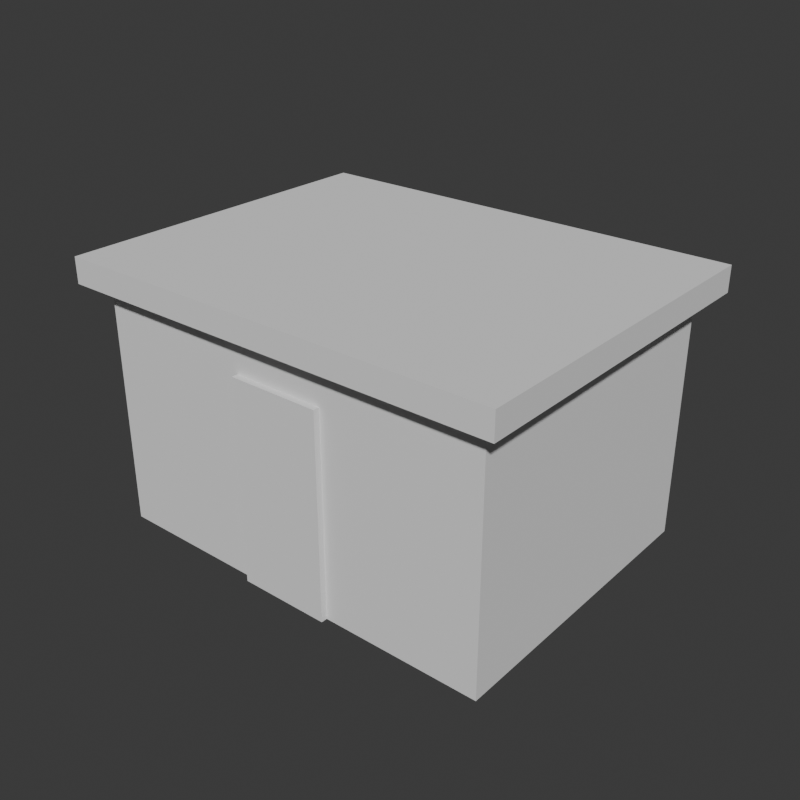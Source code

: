 # Source: house_master.blend  (saved by Blender 5.2.45; exported with 4.5.12 LTS)
import bpy
from mathutils import Matrix  # noqa: F401  (used for matrix-valued properties, if any)

bpy.ops.wm.read_factory_settings(use_empty=True)
scene = bpy.context.scene
scene.name = 'Scene'

# ---- world
world_world = bpy.data.worlds.new('World'); scene.world = world_world
world_world.use_nodes = True; world_world.node_tree.nodes.clear()
_N = world_world.node_tree.nodes; _L = world_world.node_tree.links
n0 = _N.new('ShaderNodeOutputWorld'); n0.name = 'World Output'; n0.location = (200, 100)
n1 = _N.new('ShaderNodeBackground'); n1.name = 'Background'; n1.location = (-200, 100)
n1.inputs[0].default_value = (0.05088, 0.05088, 0.05088, 1.0)
_L.new(n1.outputs[0], n0.inputs[0])
n0.is_active_output = True
world_world.color = (0.05088, 0.05088, 0.05088)
world_world.sun_shadow_jitter_overblur = 0.0

# ---- meshes
me_walls_mesh = bpy.data.meshes.new('walls_mesh')
me_walls_mesh.from_pydata([(-2.0, -1.5, -1.2), (-2.0, -1.5, 1.2), (-2.0, 1.5, -1.2), (-2.0, 1.5, 1.2), (2.0, -1.5, -1.2), (2.0, -1.5, 1.2), (2.0, 1.5, -1.2), (2.0, 1.5, 1.2)], [], [(0, 1, 3, 2), (2, 3, 7, 6), (6, 7, 5, 4), (4, 5, 1, 0), (2, 6, 4, 0), (7, 3, 1, 5)])
_uv = me_walls_mesh.uv_layers.new(name='UVMap')
_uv.uv.foreach_set('vector', [0.375, 0.0, 0.625, 0.0, 0.625, 0.25, 0.375, 0.25, 0.375, 0.25, 0.625, 0.25, 0.625, 0.5, 0.375, 0.5, 0.375, 0.5, 0.625, 0.5, 0.625, 0.75, 0.375, 0.75, 0.375, 0.75, 0.625, 0.75, 0.625, 1.0, 0.375, 1.0, 0.125, 0.5, 0.375, 0.5, 0.375, 0.75, 0.125, 0.75, 0.625, 0.5, 0.875, 0.5, 0.875, 0.75, 0.625, 0.75])
me_walls_mesh.update()
me_roof_mesh = bpy.data.meshes.new('roof_mesh')
me_roof_mesh.from_pydata([(-2.2, -1.7, -0.125), (-2.2, -1.7, 0.125), (-2.2, 1.7, -0.125), (-2.2, 1.7, 0.125), (2.2, -1.7, -0.125), (2.2, -1.7, 0.125), (2.2, 1.7, -0.125), (2.2, 1.7, 0.125)], [], [(0, 1, 3, 2), (2, 3, 7, 6), (6, 7, 5, 4), (4, 5, 1, 0), (2, 6, 4, 0), (7, 3, 1, 5)])
_uv = me_roof_mesh.uv_layers.new(name='UVMap')
_uv.uv.foreach_set('vector', [0.375, 0.0, 0.625, 0.0, 0.625, 0.25, 0.375, 0.25, 0.375, 0.25, 0.625, 0.25, 0.625, 0.5, 0.375, 0.5, 0.375, 0.5, 0.625, 0.5, 0.625, 0.75, 0.375, 0.75, 0.375, 0.75, 0.625, 0.75, 0.625, 1.0, 0.375, 1.0, 0.125, 0.5, 0.375, 0.5, 0.375, 0.75, 0.125, 0.75, 0.625, 0.5, 0.875, 0.5, 0.875, 0.75, 0.625, 0.75])
me_roof_mesh.update()
me_door_mesh = bpy.data.meshes.new('door_mesh')
me_door_mesh.from_pydata([(-0.45, -0.05, -1.0), (-0.45, -0.05, 1.0), (-0.45, 0.05, -1.0), (-0.45, 0.05, 1.0), (0.45, -0.05, -1.0), (0.45, -0.05, 1.0), (0.45, 0.05, -1.0), (0.45, 0.05, 1.0)], [], [(0, 1, 3, 2), (2, 3, 7, 6), (6, 7, 5, 4), (4, 5, 1, 0), (2, 6, 4, 0), (7, 3, 1, 5)])
_uv = me_door_mesh.uv_layers.new(name='UVMap')
_uv.uv.foreach_set('vector', [0.375, 0.0, 0.625, 0.0, 0.625, 0.25, 0.375, 0.25, 0.375, 0.25, 0.625, 0.25, 0.625, 0.5, 0.375, 0.5, 0.375, 0.5, 0.625, 0.5, 0.625, 0.75, 0.375, 0.75, 0.375, 0.75, 0.625, 0.75, 0.625, 1.0, 0.375, 1.0, 0.125, 0.5, 0.375, 0.5, 0.375, 0.75, 0.125, 0.75, 0.625, 0.5, 0.875, 0.5, 0.875, 0.75, 0.625, 0.75])
me_door_mesh.update()

# ---- objects
ob_walls = bpy.data.objects.new('walls', me_walls_mesh)
ob_roof = bpy.data.objects.new('roof', me_roof_mesh)
ob_door = bpy.data.objects.new('door', me_door_mesh)

# ---- transforms, parenting, visibility, modifiers, constraints
ob_walls.location = (0.0, 0.0, 1.2)
ob_roof.location = (0.0, 0.0, 2.525)
ob_door.location = (0.0, -1.51, 1.0)

# ---- collection membership
scene.collection.objects.link(ob_walls)
scene.collection.objects.link(ob_roof)
scene.collection.objects.link(ob_door)

# ---- scene / render settings (as saved in the file)
scene.frame_start = 1; scene.frame_end = 250; scene.frame_set(1)
scene.render.engine = 'BLENDER_WORKBENCH'
scene.render.resolution_x = 512
scene.render.resolution_y = 512
scene.render.bake_bias = 0.0
scene.render.bake_samples = 0
scene.render.compositor_device = 'GPU'
scene.eevee.use_volume_custom_range = False
scene.eevee.fast_gi_thickness_near = 0.1
scene.eevee.fast_gi_thickness_far = 0.0
scene.eevee.ray_tracing_options.screen_trace_thickness = 0.1
bpy.context.view_layer.update()

# ---- added for rendering (the .blend has no active camera and no usable light): camera, sun
cam_auto = bpy.data.cameras.new('AutoCamera')
cam_auto.lens = 50.0
cam_auto.sensor_width = 36.0
cam_auto.clip_end = 1000.0
ob_auto_camera = bpy.data.objects.new('AutoCamera', cam_auto)
scene.collection.objects.link(ob_auto_camera)
ob_auto_camera.location = (5.69915, -6.83898, 5.88432)
ob_auto_camera.rotation_euler = (1.09748, -7.21219e-08, 0.694738)
scene.camera = ob_auto_camera
light_auto_sun = bpy.data.lights.new('AutoSun', 'SUN')
light_auto_sun.energy = 3.0
light_auto_sun.angle = 0.0523599
ob_auto_sun = bpy.data.objects.new('AutoSun', light_auto_sun)
scene.collection.objects.link(ob_auto_sun)
ob_auto_sun.rotation_euler = (0.872665, 0.174533, 0.523599)
bpy.context.view_layer.update()
